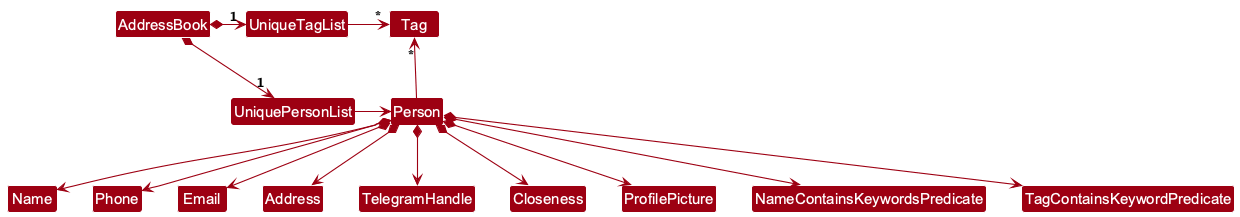

The diagram above was rendered by PlantUML. Its source (embedded in the PNG):
@startuml
!include style.puml
skinparam arrowThickness 1.1
skinparam arrowColor MODEL_COLOR
skinparam classBackgroundColor MODEL_COLOR

AddressBook *-right-> "1" UniquePersonList
AddressBook *-right-> "1" UniqueTagList
UniqueTagList -[hidden]down- UniquePersonList
UniqueTagList -[hidden]down- UniquePersonList

UniqueTagList -right-> "*" Tag
UniquePersonList -right-> Person

Person -up-> "*" Tag

Person *--> Name
Person *--> Phone
Person *--> Email
Person *--> Address
Person *--> TelegramHandle
Person *--> Closeness
Person *--> ProfilePicture
Person *--> NameContainsKeywordsPredicate
Person *--> TagContainsKeywordPredicate
@enduml